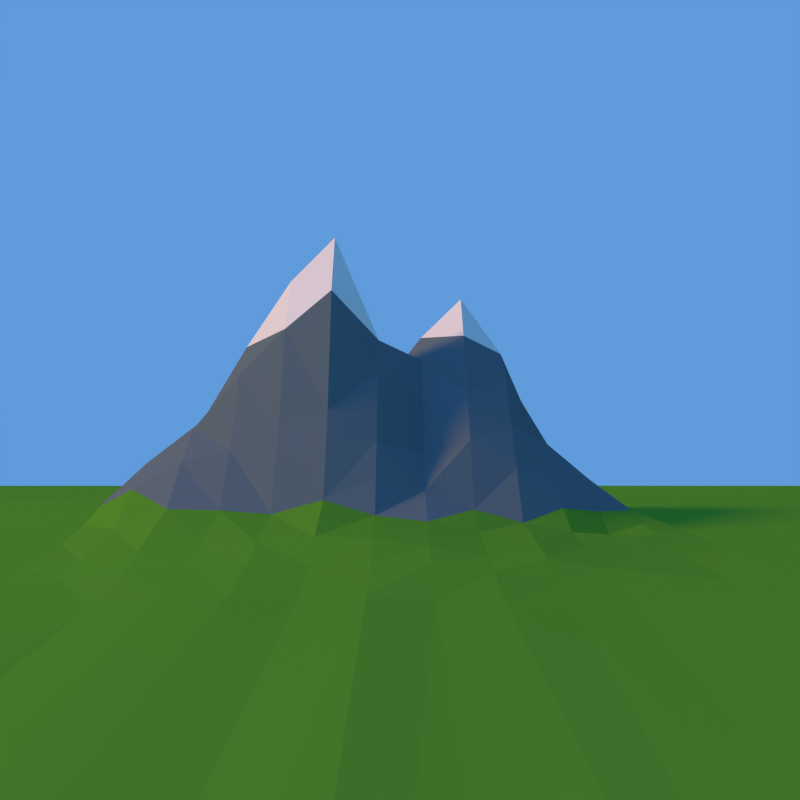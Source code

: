 # Source: HackathonLogo.blend  (saved by Blender 2.75.0; exported with 4.5.12 LTS)
import bpy
from mathutils import Matrix  # noqa: F401  (used for matrix-valued properties, if any)

bpy.ops.wm.read_factory_settings(use_empty=True)
scene = bpy.context.scene
scene.name = 'Scene'

# ---- collections
col_collection_1 = bpy.data.collections.new('Collection 1'); scene.collection.children.link(col_collection_1)

# ---- materials (node trees are filled in below, after node groups)
mat_diffuser = bpy.data.materials.new('Diffuser')
mat_diffuser.alpha_threshold = 0.0
mat_diffuser.use_transparent_shadow = False
mat_diffuser.diffuse_color = (0.0, 0.0, 0.0, 1.0)
mat_diffuser.roughness = 0.5
mat_diffuser.specular_intensity = 0.0
mat_ground = bpy.data.materials.new('Ground')
mat_ground.alpha_threshold = 0.0
mat_ground.use_transparent_shadow = False
mat_ground.diffuse_color = (0.114, 0.3672, 0.03367, 1.0)
mat_ground.roughness = 0.5
mat_ground.specular_intensity = 0.0
mat_mountain = bpy.data.materials.new('Mountain')
mat_mountain.alpha_threshold = 0.0
mat_mountain.use_transparent_shadow = False
mat_mountain.diffuse_color = (0.1501, 0.2119, 0.2529, 1.0)
mat_mountain.roughness = 0.5
mat_mountain.specular_intensity = 0.0
mat_ice = bpy.data.materials.new('Ice')
mat_ice.alpha_threshold = 0.0
mat_ice.use_transparent_shadow = False
mat_ice.diffuse_color = (1.0, 1.0, 1.0, 1.0)
mat_ice.roughness = 0.5
mat_ice.specular_intensity = 0.0
mat_cave = bpy.data.materials.new('Cave')
mat_cave.alpha_threshold = 0.0
mat_cave.use_transparent_shadow = False
mat_cave.diffuse_color = (0.0, 0.0, 0.0, 1.0)
mat_cave.roughness = 0.5
mat_cave.specular_intensity = 0.0

# ---- material node trees

# ---- world
world_world = bpy.data.worlds.new('World'); scene.world = world_world
world_world.color = (0.1168, 0.3263, 0.7106)
world_world.use_sun_shadow = False
world_world.sun_shadow_jitter_overblur = 0.0
world_world.cycles.sampling_method = 'MANUAL'
world_world.cycles.sample_map_resolution = 256
world_world.light_settings.ao_factor = 0.8

# ---- cameras
cam_camera_001 = bpy.data.cameras.new('Camera.001')
cam_camera_001.clip_end = 100.0
cam_camera_001.lens = 35.0
cam_camera_001.sensor_width = 32.0
cam_camera_001.sensor_height = 18.0
cam_camera_001.display_size = 2.0
cam_camera_001.dof.focus_distance = 0.0
cam_camera_001.dof.aperture_fstop = 128.0
cam_camera_001.dof.aperture_blades = 6

# ---- lights
light_sun = bpy.data.lights.new('Sun', 'SUN')
light_sun.color = (1.0, 0.4464, 0.0)
light_sun.transmission_factor = 0.0
light_sun.angle = 0.1993
light_sun.energy = 2.11
light_sun.shadow_buffer_clip_start = 0.5
light_sun.shadow_soft_size = 0.1
light_sun.shadow_cascade_max_distance = 1000.0
light_sun.cycles.use_multiple_importance_sampling = False

# ---- meshes
me_plane_002 = bpy.data.meshes.new('Plane.002')
me_plane_002.from_pydata([(-1.0, -1.0, 0.0), (1.0, -1.0, 0.0), (-1.0, 1.0, 0.0), (1.0, 1.0, 0.0)], [], [(0, 1, 3, 2)])
me_plane_002.materials.append(mat_diffuser)
me_plane_002.use_remesh_preserve_volume = False
me_plane_002.use_remesh_preserve_attributes = False
me_plane_002.use_mirror_vertex_groups = False
me_plane_002.update()
me_plane_001 = bpy.data.meshes.new('Plane.001')
me_plane_001.from_pydata([(-3.741, -1.472, -0.01835), (3.62, -1.472, -0.01835), (-3.741, 2.908, 0.0), (3.62, 2.908, 0.0006839), (-3.741, 0.0, 0.008729), (0.0, -1.472, -0.01102), (3.62, 0.0, 0.023), (0.0, 2.908, 0.003072), (0.0, 0.0, 0.4996), (-3.741, -0.5, 0.0001001), (0.5, -1.472, -0.01541), (3.62, 0.5214, 0.01651), (-0.5, 2.908, 0.0), (-3.741, 0.5217, 0.002017), (-0.5, -1.472, -0.0182), (3.62, -0.5, 0.004837), (0.5, 2.908, 0.003251), (0.0, 0.5132, 0.08988), (0.0, -0.5, 0.1142), (-0.5, 0.0, 0.1448), (0.5, 0.0, 0.4189), (0.5, -0.5, 0.04545), (-0.5, -0.5, 0.01015), (-0.5, 0.5214, 0.0161), (0.5, 0.5086, 0.1163), (-3.741, -0.7542, -0.005784), (0.75, -1.472, -0.01784), (3.62, 1.794, 0.001536), (-0.7553, 2.908, 0.0), (-3.741, 0.25, 0.002407), (-0.25, -1.472, -0.009922), (3.62, -0.25, 0.01541), (0.25, 2.908, 0.00528), (0.0, 0.8203, 0.0483), (0.0, -0.25, 0.4069), (-0.7552, 0.0, 0.003383), (0.25, 0.0, 0.6366), (-3.741, -0.25, 0.002928), (0.25, -1.472, -0.01502), (3.62, 0.25, 0.02346), (-0.25, 2.908, 0.0003622), (-3.741, 1.794, 0.0), (-0.7553, -1.472, -0.01793), (3.62, -0.7542, -0.007671), (0.75, 2.908, 0.0002241), (0.0, 0.25, 0.234), (0.0, -0.7542, -0.005117), (-0.25, 0.0, 0.4547), (0.75, 0.0, 0.1779), (0.5, -0.25, 0.1606), (0.5, -0.7541, 0.00358), (0.25, -0.5, 0.04775), (0.75, -0.5, 0.02196), (-0.5, -0.25, 0.05779), (-0.5, -0.7541, 0.001022), (-0.7553, -0.5, 0.00195), (-0.25, -0.5, 0.09476), (-0.5, 0.8418, 0.004426), (-0.5, 0.25, 0.01958), (-0.7553, 0.5217, 0.005878), (-0.25, 0.5171, 0.06226), (0.5, 0.8269, 0.04092), (0.5, 0.25, 0.4472), (0.25, 0.5047, 0.141), (0.75, 0.5156, 0.07289), (0.75, 0.25, 0.2097), (0.25, 0.25, 0.6785), (0.25, 0.8253, 0.04488), (-0.25, 0.25, 0.1968), (-0.7553, 0.25, 0.004987), (-0.7553, 0.8419, 0.00206), (-0.25, -0.7542, 0.006613), (-0.7552, -0.7541, 0.0003341), (-0.7553, -0.25, 0.000162), (0.75, -0.7542, -0.005913), (0.25, -0.7537, 0.0128), (0.25, -0.25, 0.1448), (0.75, -0.25, 0.142), (-0.25, -0.25, 0.3396), (-0.25, 0.839, 0.01701), (0.75, 0.8392, 0.01628), (-3.741, -1.112, -0.01816), (0.875, -1.472, -0.01835), (3.62, 2.518, 0.001416), (-1.365, 2.908, 0.0), (-3.741, 0.125, 0.003503), (-0.125, -1.472, -0.008563), (3.62, -0.125, 0.02688), (0.125, 2.908, 0.01079), (0.0, 1.035, 0.01708), (0.0, -0.125, 0.5755), (-1.365, 0.0, 0.008464), (0.125, 0.0, 0.4113), (-3.741, -0.375, 0.006574), (0.375, -1.472, -0.01119), (3.62, 0.375, 0.02668), (-0.375, 2.908, 0.0006896), (-3.741, 1.031, 3.252e-05), (-0.625, -1.472, -0.01463), (3.62, -0.625, 0.003308), (0.625, 2.908, 0.005237), (0.0, 0.375, 0.1501), (0.0, -0.625, 0.03883), (-0.375, 0.0, 0.2495), (0.625, 0.0, 0.27), (0.5, -0.125, 0.2837), (0.5, -0.625, 0.02431), (0.125, -0.5, 0.0762), (0.625, -0.5, 0.02469), (-0.5, -0.125, 0.121), (-0.5, -0.625, 0.006242), (-1.365, -0.5, 0.001611), (-0.375, -0.5, 0.03404), (-0.5, 1.038, 0.0003085), (-0.5, 0.375, 0.02761), (-1.365, 0.5217, 0.001803), (-0.375, 0.5204, 0.03277), (0.5, 1.03, 0.0249), (0.5, 0.375, 0.255), (0.125, 0.512, 0.1047), (0.625, 0.5084, 0.1192), (-3.741, -0.625, 0.002087), (0.625, -1.472, -0.01757), (3.62, 1.03, 0.01171), (-0.625, 2.908, 0.0), (-3.741, 0.375, 0.00416), (-0.375, -1.472, -0.01088), (3.62, -0.375, 0.006982), (0.375, 2.908, 0.01004), (0.0, 0.7308, 0.0681), (0.0, -0.375, 0.2216), (-0.625, 0.0, 0.05282), (0.375, 0.0, 0.5566), (-3.741, -0.125, 0.00257), (0.125, -1.472, -0.01494), (3.62, 0.125, 0.03489), (-0.125, 2.908, 0.004511), (-3.741, 2.518, 0.0), (-1.365, -1.472, -0.01835), (3.62, -1.112, -0.01819), (0.875, 2.908, 0.004234), (0.0, 0.125, 0.3732), (0.0, -1.112, -0.009456), (-0.125, 0.0, 0.5738), (0.875, 0.0, 0.06871), (0.5, -0.375, 0.09978), (0.5, -1.111, -0.01076), (0.375, -0.5, 0.04872), (0.875, -0.5, 0.01161), (-0.5, -0.375, 0.02168), (-0.5, -1.111, -0.01075), (-0.625, -0.5, 0.005466), (-0.125, -0.5, 0.1362), (-0.5, 0.7548, 0.01163), (-0.5, 0.125, 0.06433), (-0.625, 0.5217, 0.003578), (-0.125, 0.5174, 0.06477), (0.5, 0.7357, 0.06136), (0.5, 0.125, 0.5319), (0.375, 0.5115, 0.107), (0.875, 0.5201, 0.03992), (0.75, 0.375, 0.1531), (0.75, 0.125, 0.1997), (0.625, 0.25, 0.3007), (0.875, 0.25, 0.09465), (0.25, 0.375, 0.3566), (0.25, 0.125, 0.843), (0.125, 0.25, 0.4559), (0.375, 0.25, 0.5739), (0.25, 1.033, 0.02232), (0.25, 0.7176, 0.08616), (0.125, 0.8267, 0.04869), (0.375, 0.8251, 0.04987), (-0.25, 0.375, 0.06758), (-0.25, 0.125, 0.3152), (-0.375, 0.25, 0.08995), (-0.125, 0.25, 0.2751), (-0.7553, 0.375, 0.005114), (-0.7553, 0.125, 0.007253), (-1.365, 0.25, 0.002024), (-0.625, 0.25, 0.01971), (-0.7553, 1.038, 0.0), (-0.7553, 0.7556, 0.00373), (-1.365, 1.794, 3.828e-05), (-0.625, 0.8419, 0.003305), (-0.25, -0.625, 0.02056), (-0.25, -1.111, -0.01475), (-0.375, -0.7542, -0.0001941), (-0.125, -0.7541, -0.006626), (-0.7553, -0.625, 0.004648), (-0.7553, -1.112, -0.01525), (-1.365, -0.7542, -0.006615), (-0.625, -0.7542, -0.004129), (-0.7553, -0.125, 0.001472), (-0.7553, -0.375, 0.006413), (-1.365, -0.25, 0.002616), (-0.625, -0.25, 0.01381), (0.75, -0.625, 0.005756), (0.75, -1.112, -0.01797), (0.625, -0.754, 0.00341), (0.875, -0.7542, -0.00442), (0.25, -0.625, 0.02656), (0.25, -1.111, -0.005958), (0.125, -0.7542, 0.001986), (0.375, -0.7542, 0.003288), (0.25, -0.125, 0.3119), (0.25, -0.375, 0.09), (0.125, -0.25, 0.2085), (0.375, -0.25, 0.1442), (0.75, -0.125, 0.1651), (0.75, -0.375, 0.05609), (0.625, -0.25, 0.1733), (0.875, -0.25, 0.05452), (-0.25, -0.125, 0.5251), (-0.25, -0.375, 0.1657), (-0.375, -0.25, 0.1404), (-0.125, -0.25, 0.5175), (-0.25, 1.037, 0.005468), (-0.25, 0.745, 0.04279), (-0.375, 0.8416, 0.006902), (-0.125, 0.8326, 0.03423), (0.75, 1.037, 0.007093), (0.75, 0.7475, 0.03729), (0.625, 0.8329, 0.03441), (0.875, 0.8415, 0.01058), (0.875, 0.7528, 0.02599), (0.625, 0.7384, 0.05929), (0.625, 1.037, 0.01168), (-0.125, 0.7449, 0.04702), (-0.375, 0.7526, 0.02326), (-0.375, 1.038, 0.0006387), (-0.125, -0.375, 0.2598), (-0.375, -0.375, 0.06013), (-0.375, -0.125, 0.2369), (0.875, -0.375, 0.02437), (0.625, -0.375, 0.08653), (0.625, -0.125, 0.2384), (0.375, -0.375, 0.07147), (0.125, -0.375, 0.1168), (0.125, -0.125, 0.2949), (0.375, -1.111, -0.01493), (0.125, -1.112, -0.01579), (0.125, -0.625, 0.02934), (0.875, -1.112, -0.01812), (0.625, -1.111, -0.01272), (0.625, -0.625, 0.01362), (-0.625, -0.375, 0.0007304), (-1.365, -0.375, 0.007568), (-1.364, -0.125, 0.007905), (-0.625, -1.112, -0.01543), (-1.365, -1.112, -0.01819), (-1.365, -0.625, 0.003362), (-0.125, -1.111, -0.005111), (-0.375, -1.112, -0.01227), (-0.375, -0.625, 0.007126), (-0.625, 0.7556, 0.001685), (-1.365, 1.03, 0.001335), (-1.365, 2.518, 0.0), (-0.625, 0.125, 0.02985), (-1.364, 0.125, 0.009294), (-1.365, 0.375, 0.006834), (-0.125, 0.125, 0.4025), (-0.375, 0.125, 0.1828), (-0.375, 0.375, 0.04366), (0.375, 0.7298, 0.07635), (0.125, 0.7259, 0.08212), (0.125, 1.031, 0.03088), (0.375, 0.125, 0.7181), (0.125, 0.125, 0.5513), (0.125, 0.375, 0.2749), (0.875, 0.125, 0.08507), (0.625, 0.125, 0.3243), (0.625, 0.375, 0.2223), (0.875, 0.375, 0.05945), (0.375, 0.375, 0.3245), (0.375, 1.033, 0.02754), (-0.125, 0.375, 0.102), (-0.625, 0.375, 0.01337), (-0.625, 1.038, 0.0002438), (-0.125, -0.625, 0.05427), (-0.625, -0.625, 0.001416), (-0.625, -0.125, 0.04323), (0.875, -0.625, 0.007679), (0.375, -0.625, 0.02107), (0.375, -0.125, 0.3324), (0.875, -0.125, 0.07894), (-0.125, -0.125, 0.6965), (-0.125, 1.036, 0.01593), (0.875, 1.038, 0.005112), (0.25, 0.4375, 0.2488), (-0.1719, 0.2734, 0.2133), (-0.125, 0.3125, 0.1885), (0.125, 0.4375, 0.1898), (0.0625, 0.375, 0.2125), (0.03125, 0.4062, 0.1388), (0.09375, 0.4375, 0.1586), (0.09427, 0.4062, 0.2012), (0.04688, 0.375, 0.1969), (-0.1367, 0.2988, 0.2001)], [], [(83, 3, 140), (287, 89, 7), (90, 8, 143), (285, 87, 6), (284, 105, 20), (283, 106, 21), (282, 99, 15), (109, 19, 131), (110, 22, 151), (279, 102, 18), (113, 12, 124), (277, 114, 23), (117, 16, 128), (118, 24, 159), (95, 11, 160), (161, 64, 120), (271, 162, 65), (270, 135, 39), (269, 165, 289), (268, 166, 66), (158, 62, 168), (266, 169, 32), (265, 170, 67), (157, 61, 172), (263, 173, 60), (262, 174, 68), (141, 45, 176), (177, 59, 115), (178, 69, 179), (258, 154, 58), (181, 28, 84), (182, 70, 183), (255, 153, 57), (185, 56, 112), (186, 71, 187), (142, 46, 188), (189, 55, 111), (190, 72, 191), (150, 54, 192), (193, 35, 91), (194, 73, 195), (149, 53, 196), (245, 197, 52), (244, 198, 74), (139, 43, 200), (242, 201, 51), (202, 75, 203), (240, 146, 50), (205, 36, 92), (238, 206, 76), (145, 49, 208), (236, 209, 48), (235, 210, 77), (234, 127, 31), (233, 213, 47), (214, 78, 215), (231, 130, 34), (230, 217, 40), (229, 218, 79), (228, 129, 33), (221, 44, 100), (222, 80, 223), (123, 27, 224), (225, 224, 80), (160, 225, 222), (11, 123, 225), (226, 223, 61), (120, 226, 157), (64, 222, 226), (227, 100, 16), (223, 227, 117), (80, 221, 227), (218, 228, 220), (60, 156, 228), (156, 17, 129), (153, 229, 219), (23, 116, 229), (116, 60, 218), (230, 96, 12), (57, 219, 230), (219, 79, 217), (231, 216, 78), (152, 231, 214), (152, 18, 130), (232, 215, 53), (112, 232, 149), (56, 214, 232), (233, 103, 19), (215, 233, 109), (78, 213, 233), (210, 234, 212), (52, 148, 234), (148, 15, 127), (235, 211, 49), (21, 108, 235), (108, 52, 210), (105, 236, 104), (49, 211, 236), (211, 77, 209), (237, 208, 76), (51, 147, 237), (21, 145, 237), (130, 238, 207), (18, 107, 238), (107, 51, 206), (90, 239, 92), (34, 207, 239), (207, 76, 205), (202, 240, 204), (94, 240, 202), (10, 146, 240), (241, 203, 46), (134, 241, 142), (38, 202, 241), (102, 242, 107), (46, 203, 242), (75, 201, 242), (243, 200, 74), (82, 243, 198), (1, 139, 243), (146, 244, 199), (122, 244, 146), (26, 198, 244), (106, 245, 108), (50, 199, 245), (199, 74, 197), (246, 196, 73), (151, 246, 194), (22, 149, 246), (247, 195, 37), (111, 247, 93), (55, 194, 247), (248, 91, 4), (195, 248, 133), (73, 193, 248), (249, 192, 72), (98, 249, 190), (14, 150, 249), (250, 191, 25), (138, 250, 81), (42, 190, 250), (251, 111, 9), (191, 251, 121), (72, 189, 251), (252, 188, 71), (86, 252, 186), (5, 142, 252), (253, 187, 54), (126, 253, 150), (30, 186, 253), (254, 112, 22), (187, 254, 110), (71, 185, 254), (255, 184, 70), (59, 155, 255), (155, 23, 153), (256, 183, 41), (115, 256, 97), (59, 182, 256), (257, 84, 2), (183, 257, 137), (70, 181, 257), (178, 258, 180), (131, 258, 178), (131, 19, 154), (259, 179, 29), (91, 259, 85), (35, 178, 259), (260, 115, 13), (179, 260, 125), (69, 177, 260), (174, 261, 176), (47, 143, 261), (8, 141, 261), (154, 262, 175), (19, 103, 262), (103, 47, 174), (114, 263, 116), (58, 175, 263), (175, 68, 173), (264, 172, 67), (159, 264, 170), (24, 157, 264), (129, 265, 171), (17, 119, 265), (119, 63, 170), (89, 266, 88), (33, 171, 266), (171, 67, 169), (267, 168, 66), (36, 132, 267), (132, 20, 158), (141, 268, 167), (8, 92, 268), (36, 166, 268), (295, 119, 294), (45, 167, 269), (167, 66, 165), (162, 270, 164), (48, 144, 270), (144, 6, 135), (271, 163, 62), (20, 104, 271), (104, 48, 162), (272, 120, 24), (163, 272, 118), (65, 161, 272), (273, 160, 64), (164, 273, 161), (39, 95, 273), (17, 101, 294), (62, 118, 274), (275, 128, 32), (172, 275, 169), (61, 117, 275), (173, 276, 156), (298, 290, 176), (176, 45, 101), (177, 277, 155), (69, 180, 277), (180, 58, 114), (278, 124, 28), (184, 278, 181), (57, 113, 278), (279, 152, 56), (188, 279, 185), (188, 46, 102), (280, 151, 55), (192, 280, 189), (54, 110, 280), (281, 131, 35), (196, 281, 193), (53, 109, 281), (197, 282, 148), (74, 200, 282), (43, 99, 282), (201, 283, 147), (75, 204, 283), (204, 50, 106), (205, 284, 132), (208, 284, 205), (208, 49, 105), (209, 285, 144), (77, 212, 285), (212, 31, 87), (213, 286, 143), (216, 286, 213), (216, 34, 90), (217, 287, 136), (79, 220, 287), (220, 33, 89), (288, 140, 44), (224, 288, 221), (27, 83, 288), (288, 83, 140), (136, 287, 7), (286, 90, 143), (144, 285, 6), (132, 284, 20), (147, 283, 21), (148, 282, 15), (281, 109, 131), (280, 110, 151), (152, 279, 18), (278, 113, 124), (155, 277, 23), (156, 276, 17), (275, 117, 128), (274, 118, 159), (273, 95, 160), (272, 161, 120), (163, 271, 65), (164, 270, 39), (292, 269, 63), (167, 268, 66), (267, 158, 168), (88, 266, 32), (171, 265, 67), (264, 157, 172), (116, 263, 60), (175, 262, 68), (261, 141, 176), (260, 177, 115), (259, 178, 179), (180, 258, 58), (257, 181, 84), (256, 182, 183), (184, 255, 57), (254, 185, 112), (253, 186, 187), (252, 142, 188), (251, 189, 111), (250, 190, 191), (249, 150, 192), (248, 193, 91), (247, 194, 195), (246, 149, 196), (108, 245, 52), (199, 244, 74), (243, 139, 200), (107, 242, 51), (241, 202, 203), (204, 240, 50), (239, 205, 92), (207, 238, 76), (237, 145, 208), (104, 236, 48), (211, 235, 77), (212, 234, 31), (103, 233, 47), (232, 214, 215), (216, 231, 34), (96, 230, 40), (219, 229, 79), (220, 228, 33), (227, 221, 100), (226, 222, 223), (225, 123, 224), (222, 225, 80), (64, 160, 222), (160, 11, 225), (157, 226, 61), (24, 120, 157), (120, 64, 226), (117, 227, 16), (61, 223, 117), (223, 80, 227), (79, 218, 220), (218, 60, 228), (228, 156, 129), (57, 153, 219), (153, 23, 229), (229, 116, 218), (113, 230, 12), (113, 57, 230), (230, 219, 217), (214, 231, 78), (56, 152, 214), (231, 152, 130), (149, 232, 53), (22, 112, 149), (112, 56, 232), (109, 233, 19), (53, 215, 109), (215, 78, 233), (77, 210, 212), (210, 52, 234), (234, 148, 127), (145, 235, 49), (145, 21, 235), (235, 108, 210), (20, 105, 104), (105, 49, 236), (236, 211, 209), (206, 237, 76), (206, 51, 237), (147, 21, 237), (34, 130, 207), (130, 18, 238), (238, 107, 206), (8, 90, 92), (90, 34, 239), (239, 207, 205), (75, 202, 204), (38, 94, 202), (94, 10, 240), (142, 241, 46), (5, 134, 142), (134, 38, 241), (18, 102, 107), (102, 46, 242), (203, 75, 242), (198, 243, 74), (26, 82, 198), (82, 1, 243), (50, 146, 199), (10, 122, 146), (122, 26, 244), (21, 106, 108), (106, 50, 245), (245, 199, 197), (194, 246, 73), (55, 151, 194), (151, 22, 246), (93, 247, 37), (9, 111, 93), (111, 55, 247), (133, 248, 4), (37, 195, 133), (195, 73, 248), (190, 249, 72), (42, 98, 190), (98, 14, 249), (81, 250, 25), (0, 138, 81), (138, 42, 250), (121, 251, 9), (25, 191, 121), (191, 72, 251), (186, 252, 71), (30, 86, 186), (86, 5, 252), (150, 253, 54), (14, 126, 150), (126, 30, 253), (110, 254, 22), (54, 187, 110), (187, 71, 254), (182, 255, 70), (182, 59, 255), (255, 155, 153), (97, 256, 41), (13, 115, 97), (115, 59, 256), (137, 257, 2), (41, 183, 137), (183, 70, 257), (69, 178, 180), (35, 131, 178), (258, 131, 154), (85, 259, 29), (4, 91, 85), (91, 35, 259), (125, 260, 13), (29, 179, 125), (179, 69, 260), (291, 276, 290), (174, 47, 261), (143, 8, 261), (58, 154, 175), (154, 19, 262), (262, 103, 174), (23, 114, 116), (114, 58, 263), (263, 175, 173), (170, 264, 67), (63, 159, 170), (159, 24, 264), (33, 129, 171), (129, 17, 265), (265, 119, 170), (7, 89, 88), (89, 33, 266), (266, 171, 169), (166, 267, 66), (166, 36, 267), (267, 132, 158), (45, 141, 167), (141, 8, 268), (92, 36, 268), (269, 167, 165), (65, 162, 164), (162, 48, 270), (270, 144, 135), (158, 271, 62), (158, 20, 271), (271, 104, 162), (118, 272, 24), (62, 163, 118), (163, 65, 272), (161, 273, 64), (65, 164, 161), (164, 39, 273), (66, 168, 165), (168, 62, 274), (169, 275, 32), (67, 172, 169), (172, 61, 275), (60, 173, 156), (59, 177, 155), (177, 69, 277), (277, 180, 114), (181, 278, 28), (70, 184, 181), (184, 57, 278), (185, 279, 56), (71, 188, 185), (279, 188, 102), (189, 280, 55), (72, 192, 189), (192, 54, 280), (193, 281, 35), (73, 196, 193), (196, 53, 281), (52, 197, 148), (197, 74, 282), (200, 43, 282), (51, 201, 147), (201, 75, 283), (283, 204, 106), (36, 205, 132), (76, 208, 205), (284, 208, 105), (48, 209, 144), (209, 77, 285), (285, 212, 87), (47, 213, 143), (78, 216, 213), (286, 216, 90), (40, 217, 136), (217, 79, 287), (287, 220, 89), (221, 288, 44), (80, 224, 221), (224, 27, 288), (289, 165, 274), (297, 45, 293), (119, 295, 292), (168, 274, 165), (68, 176, 290), (17, 276, 101), (63, 289, 274), (68, 174, 176), (269, 292, 296), (294, 101, 297), (101, 276, 291), (101, 291, 176), (276, 68, 290), (274, 159, 63), (173, 68, 276), (295, 294, 297), (291, 298, 176), (298, 291, 290), (63, 269, 289), (119, 17, 294), (119, 292, 63), (45, 297, 101), (45, 269, 293), (293, 269, 296), (293, 292, 295), (295, 297, 293)])
me_plane_001.polygons.foreach_set('material_index', [0, 0, 1, 0, 1, 0, 0, 1, 0, 1, 0, 0, 0, 1, 0, 0, 1, 0, 1, 2, 1, 0, 0, 0, 0, 1, 1, 0, 0, 0, 0, 0, 0, 1, 0, 0, 0, 0, 0, 0, 0, 0, 0, 0, 0, 0, 0, 0, 1, 1, 1, 1, 1, 0, 1, 1, 1, 0, 0, 0, 0, 0, 0, 0, 0, 0, 0, 0, 0, 0, 0, 0, 0, 0, 0, 0, 0, 0, 0, 0, 0, 1, 1, 1, 1, 1, 1, 1, 1, 1, 0, 0, 0, 1, 0, 0, 1, 1, 1, 1, 0, 0, 1, 1, 0, 1, 1, 1, 0, 0, 0, 0, 0, 0, 0, 0, 0, 0, 0, 0, 0, 0, 0, 0, 0, 0, 0, 0, 0, 0, 0, 0, 0, 0, 0, 0, 0, 0, 0, 0, 0, 0, 0, 0, 0, 0, 0, 0, 0, 0, 0, 0, 0, 0, 0, 0, 0, 0, 0, 0, 0, 0, 0, 0, 1, 0, 0, 0, 0, 0, 0, 1, 1, 1, 1, 1, 1, 0, 0, 1, 0, 0, 0, 0, 0, 0, 0, 0, 0, 2, 2, 1, 1, 1, 2, 1, 1, 1, 1, 1, 0, 1, 1, 1, 1, 1, 1, 0, 0, 0, 1, 1, 0, 0, 0, 0, 1, 1, 0, 0, 0, 0, 0, 0, 1, 0, 0, 0, 0, 0, 0, 0, 1, 0, 0, 0, 0, 0, 0, 1, 1, 1, 1, 1, 0, 2, 2, 1, 0, 0, 0, 0, 0, 0, 0, 0, 2, 0, 1, 0, 0, 1, 0, 1, 0, 0, 0, 0, 1, 0, 1, 1, 0, 1, 1, 2, 0, 0, 0, 0, 1, 1, 0, 0, 0, 0, 0, 0, 0, 0, 0, 0, 0, 0, 0, 0, 0, 0, 0, 0, 0, 0, 0, 1, 1, 1, 1, 1, 0, 1, 1, 1, 0, 0, 0, 0, 0, 0, 0, 0, 0, 0, 0, 0, 0, 0, 0, 0, 0, 0, 0, 0, 0, 0, 0, 0, 1, 1, 1, 1, 0, 1, 1, 1, 1, 1, 0, 0, 1, 0, 0, 1, 1, 1, 1, 0, 0, 1, 1, 1, 1, 1, 1, 0, 0, 0, 0, 0, 0, 1, 0, 0, 0, 0, 0, 0, 0, 0, 0, 0, 0, 0, 0, 0, 0, 0, 0, 0, 0, 0, 0, 0, 0, 0, 0, 0, 0, 0, 0, 0, 0, 0, 0, 0, 0, 0, 0, 0, 0, 0, 0, 0, 0, 0, 0, 0, 0, 0, 0, 0, 0, 0, 0, 0, 0, 0, 1, 1, 1, 0, 1, 1, 0, 0, 0, 0, 0, 0, 0, 0, 0, 0, 0, 0, 2, 2, 2, 1, 1, 1, 1, 1, 1, 0, 1, 1, 1, 1, 1, 1, 0, 1, 0, 1, 1, 0, 0, 0, 0, 0, 0, 0, 0, 0, 0, 1, 0, 0, 0, 0, 0, 0, 0, 0, 0, 0, 0, 0, 0, 0, 1, 1, 1, 1, 1, 0, 1, 1, 2, 0, 0, 0, 0, 0, 0, 1, 1, 1, 1, 1, 1, 1, 1, 1, 1, 1, 1, 1, 1, 1, 1, 1, 1, 1, 1, 1, 1, 1, 1, 1, 1])
me_plane_001.materials.append(mat_ground)
me_plane_001.materials.append(mat_mountain)
me_plane_001.materials.append(mat_ice)
me_plane_001.materials.append(mat_cave)
me_plane_001.use_remesh_preserve_volume = False
me_plane_001.use_remesh_preserve_attributes = False
me_plane_001.use_mirror_vertex_groups = False
me_plane_001.update()

# ---- objects
ob_plane = bpy.data.objects.new('Plane', me_plane_002)
ob_camera = bpy.data.objects.new('Camera', cam_camera_001)
ob_sun = bpy.data.objects.new('Sun', light_sun)
ob_world = bpy.data.objects.new('World', me_plane_001)

# ---- transforms, parenting, visibility, modifiers, constraints
ob_plane.location = (-32.78, 1.871, 11.53)
ob_plane.rotation_euler = (0.0, 1.571, 0.0)
ob_plane.scale = (16.13, 16.13, 16.13)
ob_plane.lineart.crease_threshold = 0.0
ob_camera.location = (0.54, 21.4, 3.122)
ob_camera.rotation_euler = (1.571, 0.0, -3.142)
ob_camera.lineart.crease_threshold = 0.0
ob_sun.location = (15.92, 6.067, 5.789)
ob_sun.rotation_euler = (0.0, 1.047, 0.2618)
ob_sun.lineart.crease_threshold = 0.0
ob_world.location = (0.0, 0.0, 0.0)
ob_world.scale = (8.193, 8.193, 8.193)
ob_world.lineart.crease_threshold = 0.0

# ---- collection membership
col_collection_1.objects.link(ob_plane)
col_collection_1.objects.link(ob_camera)
col_collection_1.objects.link(ob_sun)
col_collection_1.objects.link(ob_world)

# ---- scene / render settings (as saved in the file)
scene.camera = ob_camera
scene.frame_start = 1; scene.frame_end = 250; scene.frame_set(1)
scene.render.engine = 'BLENDER_EEVEE_NEXT'
scene.render.image_settings.color_depth = '16'
scene.render.resolution_y = 1920
scene.render.resolution_percentage = 50
scene.render.dither_intensity = 0.0
scene.cycles.use_denoising = False
scene.cycles.samples = 10
scene.cycles.sampling_pattern = 'TABULATED_SOBOL'
scene.cycles.light_sampling_threshold = 0.0
scene.cycles.use_adaptive_sampling = False
scene.cycles.use_light_tree = False
scene.cycles.blur_glossy = 0.0
scene.cycles.pixel_filter_type = 'GAUSSIAN'
scene.cycles.sample_clamp_indirect = 0.0
scene.view_settings.view_transform = 'Standard'
bpy.context.view_layer.update()
